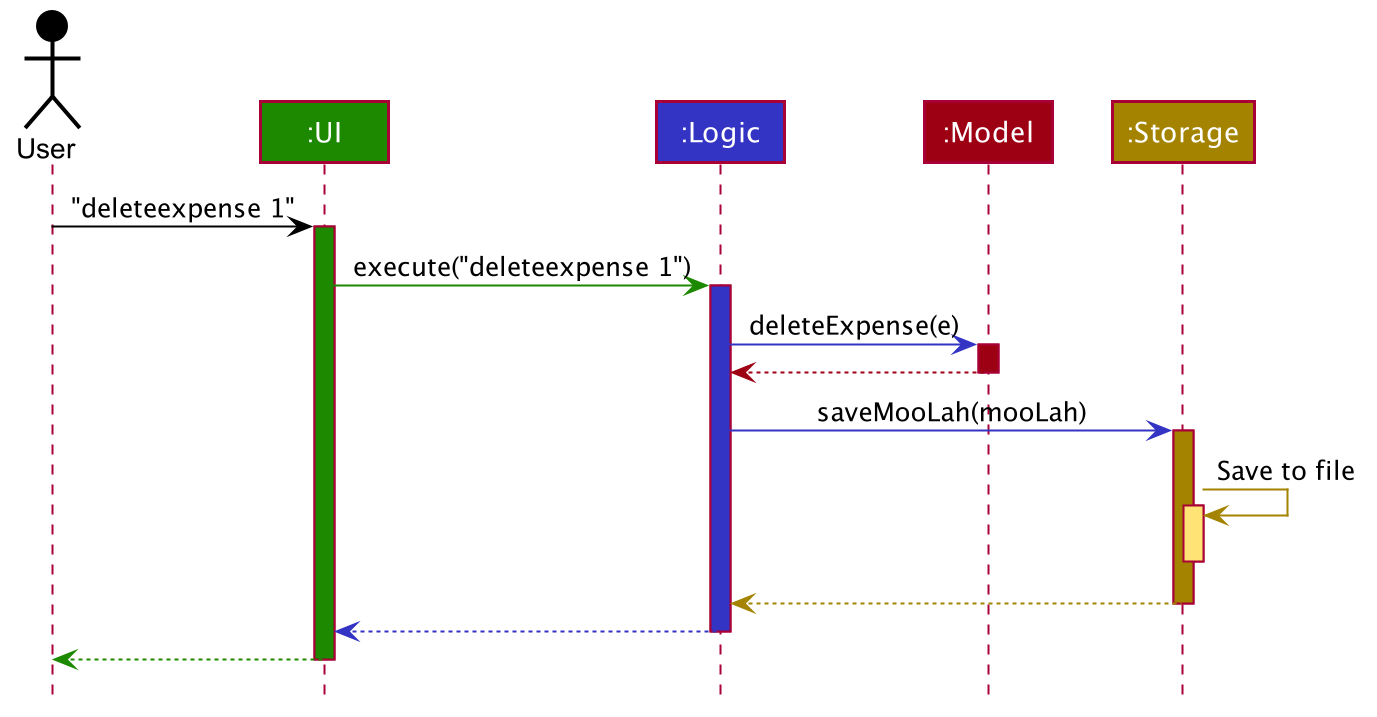

The diagram above was rendered by PlantUML. Its source (embedded in the PNG):
@startuml








skinparam BackgroundColor #FFFFFFF

skinparam Shadowing false

skinparam Class {
    FontColor #FFFFFF
    BorderThickness 1
    BorderColor #FFFFFF
    StereotypeFontColor #FFFFFF
    FontName Arial
}

skinparam Actor {
    BorderColor #000000
    Color #000000
    FontName Arial
}

skinparam Sequence {
    MessageAlign center
    BoxFontSize 15
    BoxPadding 0
    BoxFontColor #FFFFFF
    FontName Arial
}

skinparam Participant {
    FontColor #FFFFFFF
    Padding 20
}

skinparam MinClassWidth 50
skinparam ParticipantPadding 10
skinparam Shadowing false
skinparam DefaultTextAlignment center
skinparam packageStyle Rectangle

hide footbox
hide members
hide circle

Actor User as user #000000
Participant ":UI" as ui #1D8900
Participant ":Logic" as logic #3333C4
Participant ":Model" as model #9D0012
Participant ":Storage" as storage #A38300

user -[#000000]> ui : "deleteexpense 1"
activate ui #1D8900

ui -[#1D8900]> logic : execute("deleteexpense 1")
activate logic #3333C4

logic -[#3333C4]> model : deleteExpense(e)
activate model #9D0012

model -[#9D0012]-> logic
deactivate model

logic -[#3333C4]> storage : saveMooLah(mooLah)
activate storage #A38300

storage -[#A38300]> storage : Save to file
activate storage #FFE374
deactivate storage

storage --[#A38300]> logic
deactivate storage

logic --[#3333C4]> ui
deactivate logic

ui--[#1D8900]> user
deactivate ui
@enduml